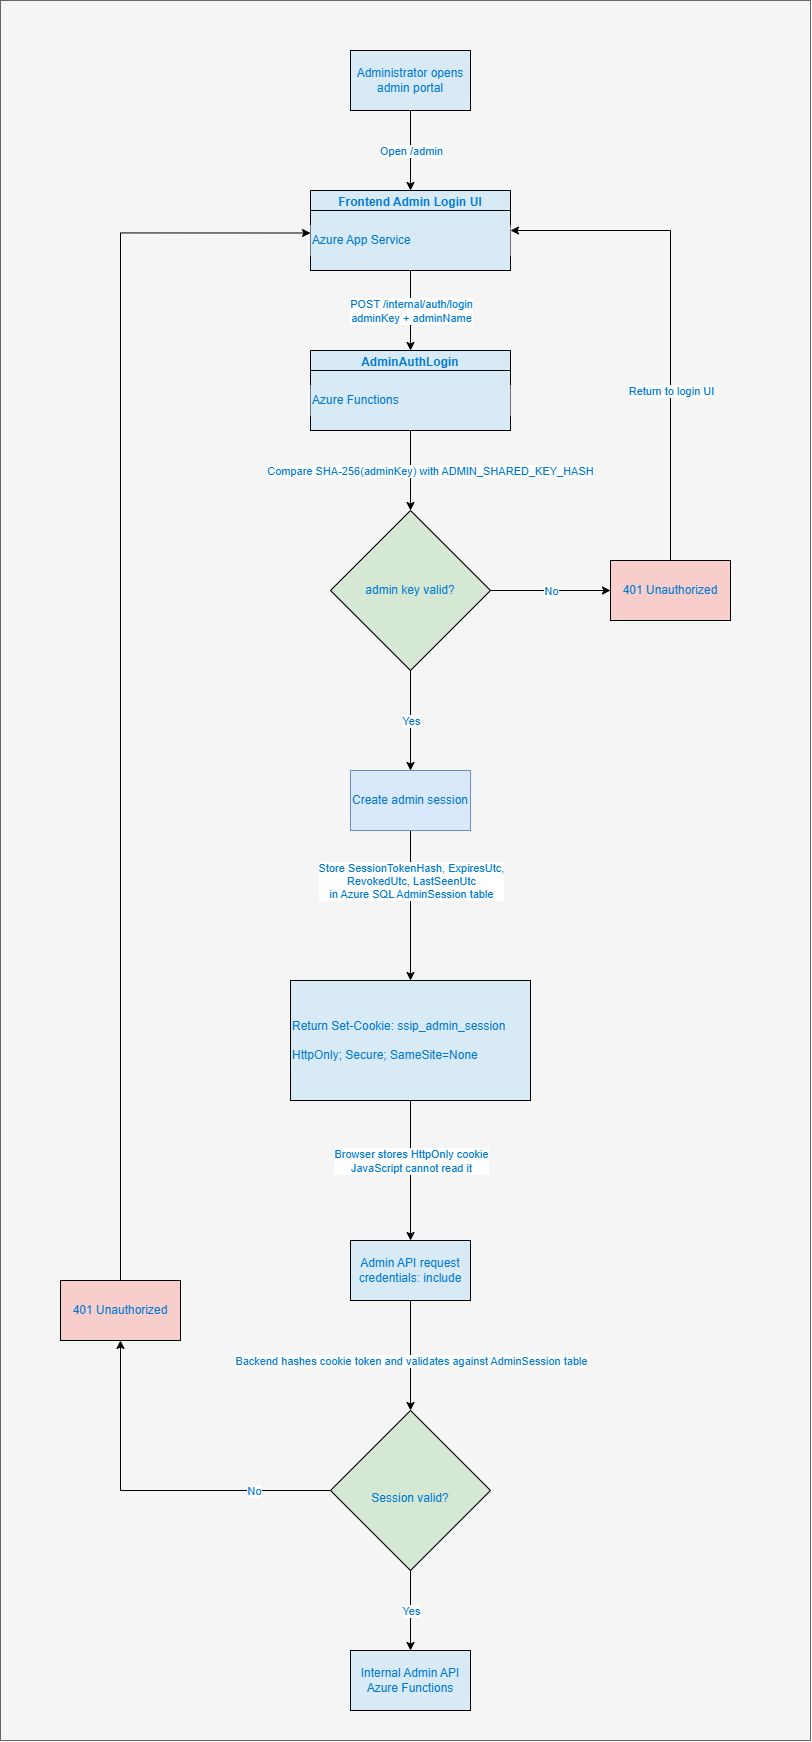

The diagram above was exported from draw.io. Its source (the exported page's mxGraphModel, read from the mxfile embedded in the PNG):
<mxGraphModel dx="1094" dy="600" grid="1" gridSize="10" guides="1" tooltips="1" connect="1" arrows="1" fold="1" page="1" pageScale="1" pageWidth="5000" pageHeight="5000" math="0" shadow="0">
  <root>
    <mxCell id="0" />
    <mxCell id="1" parent="0" />
    <mxCell id="WAGPjbuXEmP4v2cUyzYF-63" parent="1" style="rounded=0;whiteSpace=wrap;html=1;fillColor=#f5f5f5;fontColor=#333333;strokeColor=#666666;" value="" vertex="1">
      <mxGeometry height="1740" width="810" x="270" y="1770" as="geometry" />
    </mxCell>
    <mxCell id="y60kA2g8NP81LW-VYNaz-100" parent="1" style="rounded=0;whiteSpace=wrap;html=1;fillColor=#D9EAF7;strokeColor=default;" value="&lt;font style=&quot;color: rgb(0, 120, 212);&quot;&gt;Administrator opens admin portal&lt;/font&gt;" vertex="1">
      <mxGeometry height="60" width="120" x="620" y="1820" as="geometry" />
    </mxCell>
    <mxCell id="y60kA2g8NP81LW-VYNaz-105" parent="1" style="swimlane;whiteSpace=wrap;html=1;fontColor=#0078D4;fillColor=light-dark(#d9eaf7, #ededed);" value="&lt;font style=&quot;&quot;&gt;Frontend Admin Login UI&lt;/font&gt;" vertex="1">
      <mxGeometry height="80" width="200" x="580" y="1960" as="geometry">
        <mxRectangle height="30" width="140" x="660" y="2320" as="alternateBounds" />
      </mxGeometry>
    </mxCell>
    <mxCell id="y60kA2g8NP81LW-VYNaz-106" parent="y60kA2g8NP81LW-VYNaz-105" style="whiteSpace=wrap;html=1;fontColor=#0078D4;fillColor=light-dark(#d9eaf7, #ededed);" value="" vertex="1">
      <mxGeometry height="60" width="200" y="20" as="geometry" />
    </mxCell>
    <mxCell id="y60kA2g8NP81LW-VYNaz-107" parent="y60kA2g8NP81LW-VYNaz-105" style="text;html=1;whiteSpace=wrap;strokeColor=none;fillColor=light-dark(#d9eaf7, #ededed);align=left;verticalAlign=middle;rounded=0;fontColor=#0078D4;" value="&lt;span&gt;Azure App Service&lt;/span&gt;" vertex="1">
      <mxGeometry height="30" width="200" y="35" as="geometry" />
    </mxCell>
    <mxCell id="y60kA2g8NP81LW-VYNaz-126" edge="1" parent="1" source="y60kA2g8NP81LW-VYNaz-100" style="endArrow=classic;html=1;rounded=0;exitX=0.5;exitY=1;exitDx=0;exitDy=0;entryX=0.5;entryY=0;entryDx=0;entryDy=0;fontColor=#0078D4;" target="y60kA2g8NP81LW-VYNaz-105" value="">
      <mxGeometry relative="1" as="geometry">
        <mxPoint x="930" y="2020" as="sourcePoint" />
        <mxPoint x="1030" y="2020" as="targetPoint" />
      </mxGeometry>
    </mxCell>
    <mxCell id="y60kA2g8NP81LW-VYNaz-127" connectable="0" parent="y60kA2g8NP81LW-VYNaz-126" style="edgeLabel;resizable=0;html=1;;align=center;verticalAlign=middle;fontColor=#0078D4;" value="Open /admin" vertex="1">
      <mxGeometry relative="1" as="geometry" />
    </mxCell>
    <mxCell id="WAGPjbuXEmP4v2cUyzYF-1" parent="1" style="swimlane;whiteSpace=wrap;html=1;fontColor=#0078D4;fillColor=light-dark(#d9eaf7, #ededed);" value="&lt;font style=&quot;&quot;&gt;AdminAuthLogin&lt;/font&gt;" vertex="1">
      <mxGeometry height="80" width="200" x="580" y="2120" as="geometry">
        <mxRectangle height="30" width="140" x="660" y="2320" as="alternateBounds" />
      </mxGeometry>
    </mxCell>
    <mxCell id="WAGPjbuXEmP4v2cUyzYF-2" parent="WAGPjbuXEmP4v2cUyzYF-1" style="whiteSpace=wrap;html=1;fontColor=#0078D4;fillColor=light-dark(#d9eaf7, #ededed);" value="" vertex="1">
      <mxGeometry height="60" width="200" y="20" as="geometry" />
    </mxCell>
    <mxCell id="WAGPjbuXEmP4v2cUyzYF-3" parent="WAGPjbuXEmP4v2cUyzYF-1" style="text;html=1;whiteSpace=wrap;strokeColor=none;fillColor=light-dark(#d9eaf7, #ededed);align=left;verticalAlign=middle;rounded=0;fontColor=#0078D4;" value="Azure Functions" vertex="1">
      <mxGeometry height="30" width="200" y="35" as="geometry" />
    </mxCell>
    <mxCell id="WAGPjbuXEmP4v2cUyzYF-4" parent="1" style="rhombus;whiteSpace=wrap;html=1;fillColor=#d5e8d4;strokeColor=default;fontColor=#0078D4;" value="&lt;font style=&quot;&quot;&gt;admin key valid?&lt;/font&gt;" vertex="1">
      <mxGeometry height="160" width="160" x="600" y="2280" as="geometry" />
    </mxCell>
    <mxCell id="WAGPjbuXEmP4v2cUyzYF-40" edge="1" parent="1" source="WAGPjbuXEmP4v2cUyzYF-7" style="edgeStyle=orthogonalEdgeStyle;rounded=0;orthogonalLoop=1;jettySize=auto;html=1;entryX=1;entryY=0.5;entryDx=0;entryDy=0;fontColor=#0078D4;" target="y60kA2g8NP81LW-VYNaz-105">
      <mxGeometry relative="1" as="geometry">
        <Array as="points">
          <mxPoint x="940" y="2000" />
        </Array>
      </mxGeometry>
    </mxCell>
    <mxCell id="WAGPjbuXEmP4v2cUyzYF-7" parent="1" style="rounded=0;whiteSpace=wrap;html=1;fillColor=#f8cecc;strokeColor=default;fontColor=#0078D4;" value="&lt;font style=&quot;&quot;&gt;401 Unauthorized&lt;/font&gt;" vertex="1">
      <mxGeometry height="60" width="120" x="880" y="2330" as="geometry" />
    </mxCell>
    <mxCell id="WAGPjbuXEmP4v2cUyzYF-56" edge="1" parent="1" source="WAGPjbuXEmP4v2cUyzYF-19" style="edgeStyle=orthogonalEdgeStyle;rounded=0;orthogonalLoop=1;jettySize=auto;html=1;entryX=0.5;entryY=1;entryDx=0;entryDy=0;" target="WAGPjbuXEmP4v2cUyzYF-20">
      <mxGeometry relative="1" as="geometry" />
    </mxCell>
    <mxCell id="WAGPjbuXEmP4v2cUyzYF-19" parent="1" style="rhombus;whiteSpace=wrap;html=1;fillColor=#d5e8d4;strokeColor=default;fontColor=#0078D4;" value="&lt;font style=&quot;&quot;&gt;&lt;br&gt;Session valid?&lt;/font&gt;" vertex="1">
      <mxGeometry height="160" width="160" x="600" y="3180" as="geometry" />
    </mxCell>
    <mxCell id="WAGPjbuXEmP4v2cUyzYF-39" edge="1" parent="1" source="WAGPjbuXEmP4v2cUyzYF-20" style="edgeStyle=orthogonalEdgeStyle;rounded=0;orthogonalLoop=1;jettySize=auto;html=1;entryX=0;entryY=0.25;entryDx=0;entryDy=0;fontColor=#0078D4;" target="y60kA2g8NP81LW-VYNaz-107">
      <mxGeometry relative="1" as="geometry">
        <Array as="points">
          <mxPoint x="390" y="2002" />
        </Array>
      </mxGeometry>
    </mxCell>
    <mxCell id="WAGPjbuXEmP4v2cUyzYF-20" parent="1" style="rounded=0;whiteSpace=wrap;html=1;fillColor=#f8cecc;strokeColor=default;fontColor=#0078D4;" value="&lt;font style=&quot;&quot;&gt;401 Unauthorized&lt;/font&gt;" vertex="1">
      <mxGeometry height="60" width="120" x="330" y="3050" as="geometry" />
    </mxCell>
    <mxCell id="WAGPjbuXEmP4v2cUyzYF-22" edge="1" parent="1" source="WAGPjbuXEmP4v2cUyzYF-4" style="endArrow=classic;html=1;rounded=0;entryX=0;entryY=0.5;entryDx=0;entryDy=0;exitX=1;exitY=0.5;exitDx=0;exitDy=0;fontColor=#0078D4;" target="WAGPjbuXEmP4v2cUyzYF-7" value="">
      <mxGeometry relative="1" as="geometry">
        <mxPoint x="490" y="2460" as="sourcePoint" />
        <mxPoint x="590" y="2460" as="targetPoint" />
      </mxGeometry>
    </mxCell>
    <mxCell id="WAGPjbuXEmP4v2cUyzYF-23" connectable="0" parent="WAGPjbuXEmP4v2cUyzYF-22" style="edgeLabel;resizable=0;html=1;;align=center;verticalAlign=middle;fontColor=#0078D4;" value="&lt;font style=&quot;&quot;&gt;No&lt;/font&gt;" vertex="1">
      <mxGeometry relative="1" as="geometry" />
    </mxCell>
    <mxCell id="WAGPjbuXEmP4v2cUyzYF-24" edge="1" parent="1" source="y60kA2g8NP81LW-VYNaz-106" style="endArrow=classic;html=1;rounded=0;exitX=0.5;exitY=1;exitDx=0;exitDy=0;entryX=0.5;entryY=0;entryDx=0;entryDy=0;fontColor=#0078D4;" target="WAGPjbuXEmP4v2cUyzYF-1" value="">
      <mxGeometry relative="1" as="geometry">
        <mxPoint x="580" y="1890" as="sourcePoint" />
        <mxPoint x="680" y="1890" as="targetPoint" />
      </mxGeometry>
    </mxCell>
    <mxCell id="WAGPjbuXEmP4v2cUyzYF-25" connectable="0" parent="WAGPjbuXEmP4v2cUyzYF-24" style="edgeLabel;resizable=0;html=1;;align=center;verticalAlign=middle;fontColor=#0078D4;" value="&lt;div class=&quot;scriptor-paragraph&quot;&gt;&lt;span&gt;POST /internal/auth/login&lt;/span&gt;&lt;/div&gt;&lt;div class=&quot;scriptor-paragraph&quot;&gt;&lt;span&gt;adminKey + adminName&lt;/span&gt;&lt;/div&gt;" vertex="1">
      <mxGeometry relative="1" as="geometry" />
    </mxCell>
    <mxCell id="WAGPjbuXEmP4v2cUyzYF-26" edge="1" parent="1" source="WAGPjbuXEmP4v2cUyzYF-2" style="endArrow=classic;html=1;rounded=0;exitX=0.5;exitY=1;exitDx=0;exitDy=0;entryX=0.5;entryY=0;entryDx=0;entryDy=0;fontColor=#0078D4;" target="WAGPjbuXEmP4v2cUyzYF-4" value="">
      <mxGeometry relative="1" as="geometry">
        <mxPoint x="660" y="2180" as="sourcePoint" />
        <mxPoint x="660" y="2260" as="targetPoint" />
      </mxGeometry>
    </mxCell>
    <mxCell id="WAGPjbuXEmP4v2cUyzYF-27" connectable="0" parent="WAGPjbuXEmP4v2cUyzYF-26" style="edgeLabel;resizable=0;html=1;;align=center;verticalAlign=middle;fontColor=#0078D4;" value="&lt;span&gt;Compare SHA-256(adminKey) with ADMIN_SHARED_KEY_HASH&lt;/span&gt;" vertex="1">
      <mxGeometry relative="1" as="geometry">
        <mxPoint x="19" as="offset" />
      </mxGeometry>
    </mxCell>
    <mxCell id="WAGPjbuXEmP4v2cUyzYF-28" edge="1" parent="1" source="WAGPjbuXEmP4v2cUyzYF-4" style="endArrow=classic;html=1;rounded=0;entryX=0.5;entryY=0;entryDx=0;entryDy=0;fontColor=#0078D4;" target="WAGPjbuXEmP4v2cUyzYF-51" value="">
      <mxGeometry relative="1" as="geometry">
        <mxPoint x="580" y="2430" as="sourcePoint" />
        <mxPoint x="680" y="2520" as="targetPoint" />
      </mxGeometry>
    </mxCell>
    <mxCell id="WAGPjbuXEmP4v2cUyzYF-29" connectable="0" parent="WAGPjbuXEmP4v2cUyzYF-28" style="edgeLabel;resizable=0;html=1;;align=center;verticalAlign=middle;fontColor=#0078D4;" value="Yes" vertex="1">
      <mxGeometry relative="1" as="geometry" />
    </mxCell>
    <mxCell id="WAGPjbuXEmP4v2cUyzYF-46" parent="1" style="rounded=0;whiteSpace=wrap;html=1;fillColor=#D9EAF7;strokeColor=default;fontColor=#0078D4;" value="&lt;font style=&quot;&quot;&gt;Internal Admin API Azure Functions&lt;/font&gt;" vertex="1">
      <mxGeometry height="60" width="120" x="620" y="3420" as="geometry" />
    </mxCell>
    <mxCell id="WAGPjbuXEmP4v2cUyzYF-47" edge="1" parent="1" source="WAGPjbuXEmP4v2cUyzYF-19" style="endArrow=classic;html=1;rounded=0;entryX=0.5;entryY=0;entryDx=0;entryDy=0;exitX=0.5;exitY=1;exitDx=0;exitDy=0;fontColor=#0078D4;" target="WAGPjbuXEmP4v2cUyzYF-46" value="">
      <mxGeometry relative="1" as="geometry">
        <mxPoint x="650" y="3260" as="sourcePoint" />
        <mxPoint x="500" y="3260" as="targetPoint" />
      </mxGeometry>
    </mxCell>
    <mxCell id="WAGPjbuXEmP4v2cUyzYF-48" connectable="0" parent="WAGPjbuXEmP4v2cUyzYF-47" style="edgeLabel;resizable=0;html=1;;align=center;verticalAlign=middle;fontColor=#0078D4;" value="Yes" vertex="1">
      <mxGeometry relative="1" as="geometry" />
    </mxCell>
    <mxCell id="WAGPjbuXEmP4v2cUyzYF-50" connectable="0" parent="1" style="edgeLabel;resizable=0;html=1;;align=center;verticalAlign=middle;fontColor=#0078D4;" value="&lt;div class=&quot;scriptor-paragraph&quot;&gt;&lt;span&gt;Return to login UI&lt;/span&gt;&lt;/div&gt;" vertex="1">
      <mxGeometry x="940" y="2160" as="geometry" />
    </mxCell>
    <mxCell id="WAGPjbuXEmP4v2cUyzYF-55" edge="1" parent="1" source="WAGPjbuXEmP4v2cUyzYF-51" style="edgeStyle=orthogonalEdgeStyle;rounded=0;orthogonalLoop=1;jettySize=auto;html=1;entryX=0.5;entryY=0;entryDx=0;entryDy=0;" target="WAGPjbuXEmP4v2cUyzYF-53">
      <mxGeometry relative="1" as="geometry" />
    </mxCell>
    <mxCell id="WAGPjbuXEmP4v2cUyzYF-51" parent="1" style="rounded=0;whiteSpace=wrap;html=1;fillColor=#dae8fc;strokeColor=#6c8ebf;" value="&lt;font style=&quot;color: rgb(0, 120, 212);&quot;&gt;Create admin session&lt;/font&gt;" vertex="1">
      <mxGeometry height="60" width="120" x="620" y="2540" as="geometry" />
    </mxCell>
    <mxCell id="WAGPjbuXEmP4v2cUyzYF-60" edge="1" parent="1" source="WAGPjbuXEmP4v2cUyzYF-53" style="edgeStyle=orthogonalEdgeStyle;rounded=0;orthogonalLoop=1;jettySize=auto;html=1;exitX=0.5;exitY=1;exitDx=0;exitDy=0;entryX=0.5;entryY=0;entryDx=0;entryDy=0;" target="WAGPjbuXEmP4v2cUyzYF-58">
      <mxGeometry relative="1" as="geometry" />
    </mxCell>
    <mxCell id="WAGPjbuXEmP4v2cUyzYF-53" parent="1" style="rounded=0;whiteSpace=wrap;html=1;fillColor=#D9EAF7;strokeColor=default;fontColor=#0078D4;align=left;" value="&lt;div class=&quot;scriptor-paragraph&quot;&gt;&lt;span&gt;Return Set-Cookie: ssip_admin_session&lt;/span&gt;&lt;/div&gt;&lt;div class=&quot;scriptor-paragraph&quot;&gt;&lt;span&gt;&lt;br&gt;&lt;/span&gt;&lt;/div&gt;&lt;div class=&quot;scriptor-paragraph&quot;&gt;&lt;span&gt;HttpOnly; Secure; SameSite=None&lt;/span&gt;&lt;/div&gt;" vertex="1">
      <mxGeometry height="120" width="240" x="560" y="2750" as="geometry" />
    </mxCell>
    <mxCell id="WAGPjbuXEmP4v2cUyzYF-54" connectable="0" parent="1" style="edgeLabel;resizable=0;html=1;;align=center;verticalAlign=middle;fontColor=#0078D4;" value="&lt;div class=&quot;scriptor-paragraph&quot;&gt;&lt;span&gt;Store SessionTokenHash, ExpiresUtc,&lt;/span&gt;&lt;/div&gt;&lt;div class=&quot;scriptor-paragraph&quot;&gt;&lt;span&gt;RevokedUtc, LastSeenUtc&lt;/span&gt;&lt;/div&gt;&lt;div class=&quot;scriptor-paragraph&quot;&gt;&lt;span&gt;in Azure SQL AdminSession table&lt;/span&gt;&lt;/div&gt;" vertex="1">
      <mxGeometry x="680" y="2650" as="geometry" />
    </mxCell>
    <mxCell id="WAGPjbuXEmP4v2cUyzYF-57" connectable="0" parent="1" style="edgeLabel;resizable=0;html=1;;align=center;verticalAlign=middle;fontColor=#0078D4;" value="No" vertex="1">
      <mxGeometry x="680" y="3380" as="geometry">
        <mxPoint x="-157" y="-120" as="offset" />
      </mxGeometry>
    </mxCell>
    <mxCell id="WAGPjbuXEmP4v2cUyzYF-59" edge="1" parent="1" source="WAGPjbuXEmP4v2cUyzYF-58" style="edgeStyle=orthogonalEdgeStyle;rounded=0;orthogonalLoop=1;jettySize=auto;html=1;exitX=0.5;exitY=1;exitDx=0;exitDy=0;entryX=0.5;entryY=0;entryDx=0;entryDy=0;" target="WAGPjbuXEmP4v2cUyzYF-19">
      <mxGeometry relative="1" as="geometry" />
    </mxCell>
    <mxCell id="WAGPjbuXEmP4v2cUyzYF-58" parent="1" style="rounded=0;whiteSpace=wrap;html=1;fillColor=#D9EAF7;strokeColor=default;fontColor=#0078D4;" value="&lt;div class=&quot;scriptor-paragraph&quot;&gt;&lt;span&gt;Admin API request&lt;/span&gt;&lt;/div&gt;&lt;div class=&quot;scriptor-paragraph&quot;&gt;&lt;span&gt;credentials: include&lt;/span&gt;&lt;/div&gt;" vertex="1">
      <mxGeometry height="60" width="120" x="620" y="3010" as="geometry" />
    </mxCell>
    <mxCell id="WAGPjbuXEmP4v2cUyzYF-61" connectable="0" parent="1" style="edgeLabel;resizable=0;html=1;;align=center;verticalAlign=middle;fontColor=#0078D4;" value="&lt;div class=&quot;scriptor-paragraph&quot;&gt;&lt;span&gt;Browser stores HttpOnly cookie&lt;/span&gt;&lt;/div&gt;&lt;div class=&quot;scriptor-paragraph&quot;&gt;&lt;span&gt;JavaScript cannot read it&lt;/span&gt;&lt;/div&gt;" vertex="1">
      <mxGeometry x="680" y="2930" as="geometry" />
    </mxCell>
    <mxCell id="WAGPjbuXEmP4v2cUyzYF-62" connectable="0" parent="1" style="edgeLabel;resizable=0;html=1;;align=center;verticalAlign=middle;fontColor=#0078D4;" value="&lt;span&gt;Backend hashes cookie token and validates against AdminSession table&lt;/span&gt;" vertex="1">
      <mxGeometry x="680" y="3130" as="geometry" />
    </mxCell>
  </root>
</mxGraphModel>